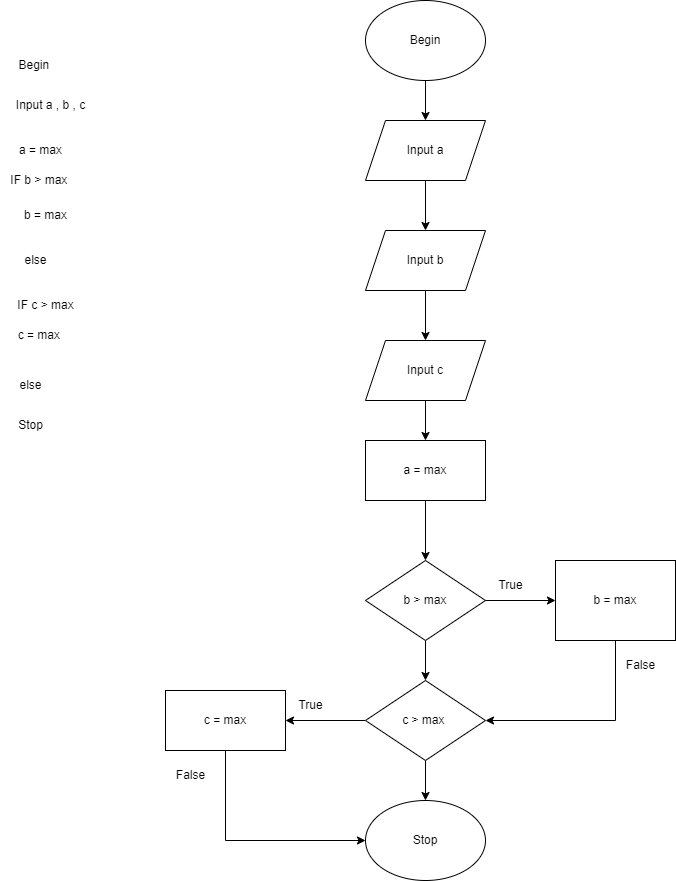

The diagram above was exported from draw.io. Its source (the exported page's mxGraphModel, read from the mxfile embedded in the PNG):
<mxGraphModel dx="2117" dy="573" grid="1" gridSize="10" guides="1" tooltips="1" connect="1" arrows="1" fold="1" page="1" pageScale="1" pageWidth="827" pageHeight="1169" math="0" shadow="0">
  <root>
    <mxCell id="0" />
    <mxCell id="1" parent="0" />
    <mxCell id="HNJoLGYaD4vGTP9XWAEe-12" value="" style="edgeStyle=orthogonalEdgeStyle;rounded=0;orthogonalLoop=1;jettySize=auto;html=1;" edge="1" parent="1" source="HNJoLGYaD4vGTP9XWAEe-1" target="HNJoLGYaD4vGTP9XWAEe-2">
      <mxGeometry relative="1" as="geometry" />
    </mxCell>
    <mxCell id="HNJoLGYaD4vGTP9XWAEe-1" value="Begin&lt;br&gt;" style="ellipse;whiteSpace=wrap;html=1;" vertex="1" parent="1">
      <mxGeometry x="360" y="40" width="120" height="80" as="geometry" />
    </mxCell>
    <mxCell id="HNJoLGYaD4vGTP9XWAEe-13" value="" style="edgeStyle=orthogonalEdgeStyle;rounded=0;orthogonalLoop=1;jettySize=auto;html=1;" edge="1" parent="1" source="HNJoLGYaD4vGTP9XWAEe-2" target="HNJoLGYaD4vGTP9XWAEe-3">
      <mxGeometry relative="1" as="geometry" />
    </mxCell>
    <mxCell id="HNJoLGYaD4vGTP9XWAEe-2" value="Input a" style="shape=parallelogram;perimeter=parallelogramPerimeter;whiteSpace=wrap;html=1;fixedSize=1;" vertex="1" parent="1">
      <mxGeometry x="360" y="160" width="120" height="60" as="geometry" />
    </mxCell>
    <mxCell id="HNJoLGYaD4vGTP9XWAEe-14" value="" style="edgeStyle=orthogonalEdgeStyle;rounded=0;orthogonalLoop=1;jettySize=auto;html=1;" edge="1" parent="1" source="HNJoLGYaD4vGTP9XWAEe-3" target="HNJoLGYaD4vGTP9XWAEe-4">
      <mxGeometry relative="1" as="geometry" />
    </mxCell>
    <mxCell id="HNJoLGYaD4vGTP9XWAEe-3" value="Input b" style="shape=parallelogram;perimeter=parallelogramPerimeter;whiteSpace=wrap;html=1;fixedSize=1;" vertex="1" parent="1">
      <mxGeometry x="360" y="270" width="120" height="60" as="geometry" />
    </mxCell>
    <mxCell id="HNJoLGYaD4vGTP9XWAEe-66" value="" style="edgeStyle=orthogonalEdgeStyle;rounded=0;orthogonalLoop=1;jettySize=auto;html=1;" edge="1" parent="1" source="HNJoLGYaD4vGTP9XWAEe-4" target="HNJoLGYaD4vGTP9XWAEe-53">
      <mxGeometry relative="1" as="geometry" />
    </mxCell>
    <mxCell id="HNJoLGYaD4vGTP9XWAEe-4" value="Input c" style="shape=parallelogram;perimeter=parallelogramPerimeter;whiteSpace=wrap;html=1;fixedSize=1;" vertex="1" parent="1">
      <mxGeometry x="360" y="380" width="120" height="60" as="geometry" />
    </mxCell>
    <mxCell id="HNJoLGYaD4vGTP9XWAEe-26" value="Begin&amp;nbsp;&lt;br&gt;" style="text;html=1;align=center;verticalAlign=middle;resizable=0;points=[];autosize=1;strokeColor=none;fillColor=none;" vertex="1" parent="1">
      <mxGeometry y="90" width="60" height="30" as="geometry" />
    </mxCell>
    <mxCell id="HNJoLGYaD4vGTP9XWAEe-27" value="Input a , b , c&lt;br&gt;" style="text;html=1;align=center;verticalAlign=middle;resizable=0;points=[];autosize=1;strokeColor=none;fillColor=none;" vertex="1" parent="1">
      <mxGeometry y="130" width="90" height="30" as="geometry" />
    </mxCell>
    <mxCell id="HNJoLGYaD4vGTP9XWAEe-53" value="a = max&lt;br&gt;" style="rounded=0;whiteSpace=wrap;html=1;" vertex="1" parent="1">
      <mxGeometry x="360" y="480" width="120" height="60" as="geometry" />
    </mxCell>
    <mxCell id="HNJoLGYaD4vGTP9XWAEe-61" style="edgeStyle=orthogonalEdgeStyle;rounded=0;orthogonalLoop=1;jettySize=auto;html=1;entryX=0.5;entryY=0;entryDx=0;entryDy=0;" edge="1" parent="1" source="HNJoLGYaD4vGTP9XWAEe-54" target="HNJoLGYaD4vGTP9XWAEe-59">
      <mxGeometry relative="1" as="geometry" />
    </mxCell>
    <mxCell id="HNJoLGYaD4vGTP9XWAEe-54" value="b &amp;gt; max&lt;br&gt;" style="rhombus;whiteSpace=wrap;html=1;" vertex="1" parent="1">
      <mxGeometry x="360" y="600" width="120" height="80" as="geometry" />
    </mxCell>
    <mxCell id="HNJoLGYaD4vGTP9XWAEe-55" value="b = max" style="rounded=0;whiteSpace=wrap;html=1;" vertex="1" parent="1">
      <mxGeometry x="550" y="600" width="120" height="80" as="geometry" />
    </mxCell>
    <mxCell id="HNJoLGYaD4vGTP9XWAEe-56" value="" style="endArrow=classic;html=1;rounded=0;exitX=1;exitY=0.5;exitDx=0;exitDy=0;entryX=0;entryY=0.5;entryDx=0;entryDy=0;" edge="1" parent="1" source="HNJoLGYaD4vGTP9XWAEe-54" target="HNJoLGYaD4vGTP9XWAEe-55">
      <mxGeometry width="50" height="50" relative="1" as="geometry">
        <mxPoint x="390" y="570" as="sourcePoint" />
        <mxPoint x="440" y="520" as="targetPoint" />
      </mxGeometry>
    </mxCell>
    <mxCell id="HNJoLGYaD4vGTP9XWAEe-57" value="" style="endArrow=classic;html=1;rounded=0;entryX=0.5;entryY=0;entryDx=0;entryDy=0;exitX=0.5;exitY=1;exitDx=0;exitDy=0;" edge="1" parent="1" source="HNJoLGYaD4vGTP9XWAEe-53" target="HNJoLGYaD4vGTP9XWAEe-54">
      <mxGeometry width="50" height="50" relative="1" as="geometry">
        <mxPoint x="340" y="580" as="sourcePoint" />
        <mxPoint x="440" y="520" as="targetPoint" />
      </mxGeometry>
    </mxCell>
    <mxCell id="HNJoLGYaD4vGTP9XWAEe-58" value="True" style="text;html=1;align=center;verticalAlign=middle;resizable=0;points=[];autosize=1;strokeColor=none;fillColor=none;" vertex="1" parent="1">
      <mxGeometry x="480" y="610" width="50" height="30" as="geometry" />
    </mxCell>
    <mxCell id="HNJoLGYaD4vGTP9XWAEe-64" value="" style="edgeStyle=orthogonalEdgeStyle;rounded=0;orthogonalLoop=1;jettySize=auto;html=1;" edge="1" parent="1" source="HNJoLGYaD4vGTP9XWAEe-59" target="HNJoLGYaD4vGTP9XWAEe-63">
      <mxGeometry relative="1" as="geometry" />
    </mxCell>
    <mxCell id="HNJoLGYaD4vGTP9XWAEe-69" value="" style="edgeStyle=orthogonalEdgeStyle;rounded=0;orthogonalLoop=1;jettySize=auto;html=1;" edge="1" parent="1" source="HNJoLGYaD4vGTP9XWAEe-59" target="HNJoLGYaD4vGTP9XWAEe-67">
      <mxGeometry relative="1" as="geometry" />
    </mxCell>
    <mxCell id="HNJoLGYaD4vGTP9XWAEe-59" value="c &amp;gt; max&amp;nbsp;" style="rhombus;whiteSpace=wrap;html=1;" vertex="1" parent="1">
      <mxGeometry x="360" y="720" width="120" height="80" as="geometry" />
    </mxCell>
    <mxCell id="HNJoLGYaD4vGTP9XWAEe-60" value="" style="endArrow=classic;html=1;rounded=0;exitX=0.5;exitY=1;exitDx=0;exitDy=0;entryX=1;entryY=0.5;entryDx=0;entryDy=0;" edge="1" parent="1" source="HNJoLGYaD4vGTP9XWAEe-55" target="HNJoLGYaD4vGTP9XWAEe-59">
      <mxGeometry width="50" height="50" relative="1" as="geometry">
        <mxPoint x="390" y="670" as="sourcePoint" />
        <mxPoint x="440" y="620" as="targetPoint" />
        <Array as="points">
          <mxPoint x="610" y="760" />
        </Array>
      </mxGeometry>
    </mxCell>
    <mxCell id="HNJoLGYaD4vGTP9XWAEe-62" value="False" style="text;html=1;align=center;verticalAlign=middle;resizable=0;points=[];autosize=1;strokeColor=none;fillColor=none;" vertex="1" parent="1">
      <mxGeometry x="610" y="690" width="50" height="30" as="geometry" />
    </mxCell>
    <mxCell id="HNJoLGYaD4vGTP9XWAEe-63" value="c = max" style="rounded=0;whiteSpace=wrap;html=1;" vertex="1" parent="1">
      <mxGeometry x="160" y="730" width="120" height="60" as="geometry" />
    </mxCell>
    <mxCell id="HNJoLGYaD4vGTP9XWAEe-65" value="True" style="text;html=1;align=center;verticalAlign=middle;resizable=0;points=[];autosize=1;strokeColor=none;fillColor=none;" vertex="1" parent="1">
      <mxGeometry x="280" y="730" width="50" height="30" as="geometry" />
    </mxCell>
    <mxCell id="HNJoLGYaD4vGTP9XWAEe-67" value="Stop" style="ellipse;whiteSpace=wrap;html=1;" vertex="1" parent="1">
      <mxGeometry x="360" y="840" width="120" height="80" as="geometry" />
    </mxCell>
    <mxCell id="HNJoLGYaD4vGTP9XWAEe-68" value="" style="endArrow=classic;html=1;rounded=0;exitX=0.5;exitY=1;exitDx=0;exitDy=0;entryX=0;entryY=0.5;entryDx=0;entryDy=0;" edge="1" parent="1" source="HNJoLGYaD4vGTP9XWAEe-63" target="HNJoLGYaD4vGTP9XWAEe-67">
      <mxGeometry width="50" height="50" relative="1" as="geometry">
        <mxPoint x="390" y="770" as="sourcePoint" />
        <mxPoint x="440" y="720" as="targetPoint" />
        <Array as="points">
          <mxPoint x="220" y="880" />
        </Array>
      </mxGeometry>
    </mxCell>
    <mxCell id="HNJoLGYaD4vGTP9XWAEe-70" value="False" style="text;html=1;align=center;verticalAlign=middle;resizable=0;points=[];autosize=1;strokeColor=none;fillColor=none;" vertex="1" parent="1">
      <mxGeometry x="160" y="800" width="50" height="30" as="geometry" />
    </mxCell>
    <mxCell id="HNJoLGYaD4vGTP9XWAEe-72" value="a = max" style="text;html=1;align=center;verticalAlign=middle;resizable=0;points=[];autosize=1;strokeColor=none;fillColor=none;" vertex="1" parent="1">
      <mxGeometry y="175" width="70" height="30" as="geometry" />
    </mxCell>
    <mxCell id="HNJoLGYaD4vGTP9XWAEe-73" value="IF b &amp;gt; max&amp;nbsp;" style="text;html=1;align=center;verticalAlign=middle;resizable=0;points=[];autosize=1;strokeColor=none;fillColor=none;" vertex="1" parent="1">
      <mxGeometry x="-5" y="205" width="80" height="30" as="geometry" />
    </mxCell>
    <mxCell id="HNJoLGYaD4vGTP9XWAEe-74" value="&amp;nbsp; &amp;nbsp;b = max" style="text;html=1;align=center;verticalAlign=middle;resizable=0;points=[];autosize=1;strokeColor=none;fillColor=none;" vertex="1" parent="1">
      <mxGeometry x="-5" y="240" width="80" height="30" as="geometry" />
    </mxCell>
    <mxCell id="HNJoLGYaD4vGTP9XWAEe-75" value="&amp;nbsp; &amp;nbsp;else" style="text;html=1;align=center;verticalAlign=middle;resizable=0;points=[];autosize=1;strokeColor=none;fillColor=none;" vertex="1" parent="1">
      <mxGeometry x="-5" y="285" width="60" height="30" as="geometry" />
    </mxCell>
    <mxCell id="HNJoLGYaD4vGTP9XWAEe-76" value="IF c &amp;gt; max" style="text;html=1;align=center;verticalAlign=middle;resizable=0;points=[];autosize=1;strokeColor=none;fillColor=none;" vertex="1" parent="1">
      <mxGeometry y="330" width="80" height="30" as="geometry" />
    </mxCell>
    <mxCell id="HNJoLGYaD4vGTP9XWAEe-77" value="c = max&amp;nbsp;" style="text;html=1;align=center;verticalAlign=middle;resizable=0;points=[];autosize=1;strokeColor=none;fillColor=none;" vertex="1" parent="1">
      <mxGeometry y="360" width="70" height="30" as="geometry" />
    </mxCell>
    <mxCell id="HNJoLGYaD4vGTP9XWAEe-78" value="else" style="text;html=1;align=center;verticalAlign=middle;resizable=0;points=[];autosize=1;strokeColor=none;fillColor=none;" vertex="1" parent="1">
      <mxGeometry y="410" width="50" height="30" as="geometry" />
    </mxCell>
    <mxCell id="HNJoLGYaD4vGTP9XWAEe-79" value="Stop&lt;br&gt;" style="text;html=1;align=center;verticalAlign=middle;resizable=0;points=[];autosize=1;strokeColor=none;fillColor=none;" vertex="1" parent="1">
      <mxGeometry y="450" width="50" height="30" as="geometry" />
    </mxCell>
  </root>
</mxGraphModel>